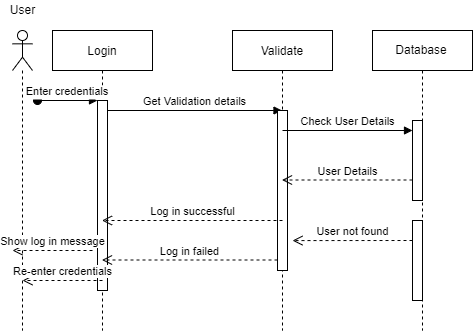

The diagram above was exported from draw.io. Its source (the exported page's mxGraphModel, read from the mxfile embedded in the PNG):
<mxGraphModel dx="868" dy="482" grid="1" gridSize="10" guides="1" tooltips="1" connect="1" arrows="1" fold="1" page="1" pageScale="1" pageWidth="850" pageHeight="1100" math="0" shadow="0">
  <root>
    <mxCell id="0" />
    <mxCell id="1" parent="0" />
    <mxCell id="3nuBFxr9cyL0pnOWT2aG-1" value="Login" style="shape=umlLifeline;perimeter=lifelinePerimeter;container=1;collapsible=0;recursiveResize=0;rounded=0;shadow=0;strokeWidth=1;" parent="1" vertex="1">
      <mxGeometry x="120" y="80" width="100" height="300" as="geometry" />
    </mxCell>
    <mxCell id="3nuBFxr9cyL0pnOWT2aG-2" value="" style="points=[];perimeter=orthogonalPerimeter;rounded=0;shadow=0;strokeWidth=1;" parent="3nuBFxr9cyL0pnOWT2aG-1" vertex="1">
      <mxGeometry x="45" y="70" width="10" height="190" as="geometry" />
    </mxCell>
    <mxCell id="3nuBFxr9cyL0pnOWT2aG-3" value="Enter credentials" style="verticalAlign=bottom;startArrow=oval;endArrow=block;startSize=8;shadow=0;strokeWidth=1;" parent="3nuBFxr9cyL0pnOWT2aG-1" target="3nuBFxr9cyL0pnOWT2aG-2" edge="1">
      <mxGeometry relative="1" as="geometry">
        <mxPoint x="-15" y="70" as="sourcePoint" />
      </mxGeometry>
    </mxCell>
    <mxCell id="g5DuaU3s7v44tipjf99r-5" value="Get Validation details" style="html=1;verticalAlign=bottom;endArrow=block;rounded=0;" edge="1" parent="3nuBFxr9cyL0pnOWT2aG-1" target="3nuBFxr9cyL0pnOWT2aG-5">
      <mxGeometry width="80" relative="1" as="geometry">
        <mxPoint x="55" y="80" as="sourcePoint" />
        <mxPoint x="135" y="80" as="targetPoint" />
      </mxGeometry>
    </mxCell>
    <mxCell id="3nuBFxr9cyL0pnOWT2aG-5" value="Validate" style="shape=umlLifeline;perimeter=lifelinePerimeter;container=1;collapsible=0;recursiveResize=0;rounded=0;shadow=0;strokeWidth=1;" parent="1" vertex="1">
      <mxGeometry x="300" y="80" width="100" height="300" as="geometry" />
    </mxCell>
    <mxCell id="3nuBFxr9cyL0pnOWT2aG-6" value="" style="points=[];perimeter=orthogonalPerimeter;rounded=0;shadow=0;strokeWidth=1;" parent="3nuBFxr9cyL0pnOWT2aG-5" vertex="1">
      <mxGeometry x="45" y="80" width="10" height="160" as="geometry" />
    </mxCell>
    <mxCell id="g5DuaU3s7v44tipjf99r-21" value="Log in failed" style="html=1;verticalAlign=bottom;endArrow=open;dashed=1;endSize=8;rounded=0;" edge="1" parent="3nuBFxr9cyL0pnOWT2aG-5" target="3nuBFxr9cyL0pnOWT2aG-1">
      <mxGeometry relative="1" as="geometry">
        <mxPoint x="45" y="229.5" as="sourcePoint" />
        <mxPoint x="-35" y="229.5" as="targetPoint" />
      </mxGeometry>
    </mxCell>
    <mxCell id="g5DuaU3s7v44tipjf99r-2" value="Database&lt;span style=&quot;white-space: pre;&quot;&gt;&#09;&lt;/span&gt;" style="shape=umlLifeline;perimeter=lifelinePerimeter;whiteSpace=wrap;html=1;container=1;collapsible=0;recursiveResize=0;outlineConnect=0;" vertex="1" parent="1">
      <mxGeometry x="440" y="80" width="100" height="300" as="geometry" />
    </mxCell>
    <mxCell id="g5DuaU3s7v44tipjf99r-6" value="" style="html=1;points=[];perimeter=orthogonalPerimeter;" vertex="1" parent="g5DuaU3s7v44tipjf99r-2">
      <mxGeometry x="40" y="90" width="10" height="80" as="geometry" />
    </mxCell>
    <mxCell id="g5DuaU3s7v44tipjf99r-10" value="User Details" style="html=1;verticalAlign=bottom;endArrow=open;dashed=1;endSize=8;rounded=0;" edge="1" parent="g5DuaU3s7v44tipjf99r-2" target="3nuBFxr9cyL0pnOWT2aG-5">
      <mxGeometry relative="1" as="geometry">
        <mxPoint x="40" y="149.5" as="sourcePoint" />
        <mxPoint x="-40" y="149.5" as="targetPoint" />
      </mxGeometry>
    </mxCell>
    <mxCell id="g5DuaU3s7v44tipjf99r-15" value="" style="html=1;points=[];perimeter=orthogonalPerimeter;" vertex="1" parent="g5DuaU3s7v44tipjf99r-2">
      <mxGeometry x="40" y="190" width="10" height="80" as="geometry" />
    </mxCell>
    <mxCell id="g5DuaU3s7v44tipjf99r-3" value="" style="shape=umlLifeline;participant=umlActor;perimeter=lifelinePerimeter;whiteSpace=wrap;html=1;container=1;collapsible=0;recursiveResize=0;verticalAlign=top;spacingTop=36;outlineConnect=0;" vertex="1" parent="1">
      <mxGeometry x="80" y="80" width="20" height="300" as="geometry" />
    </mxCell>
    <mxCell id="g5DuaU3s7v44tipjf99r-19" value="Show log in message" style="html=1;verticalAlign=bottom;endArrow=open;dashed=1;endSize=8;rounded=0;" edge="1" parent="g5DuaU3s7v44tipjf99r-3">
      <mxGeometry relative="1" as="geometry">
        <mxPoint x="80" y="220" as="sourcePoint" />
        <mxPoint y="220" as="targetPoint" />
      </mxGeometry>
    </mxCell>
    <mxCell id="g5DuaU3s7v44tipjf99r-23" value="Re-enter credentials" style="html=1;verticalAlign=bottom;endArrow=open;dashed=1;endSize=8;rounded=0;" edge="1" parent="g5DuaU3s7v44tipjf99r-3">
      <mxGeometry relative="1" as="geometry">
        <mxPoint x="90" y="250" as="sourcePoint" />
        <mxPoint x="10" y="250" as="targetPoint" />
      </mxGeometry>
    </mxCell>
    <mxCell id="g5DuaU3s7v44tipjf99r-4" value="User" style="text;html=1;align=center;verticalAlign=middle;resizable=0;points=[];autosize=1;strokeColor=none;fillColor=none;" vertex="1" parent="1">
      <mxGeometry x="70" y="50" width="40" height="20" as="geometry" />
    </mxCell>
    <mxCell id="g5DuaU3s7v44tipjf99r-7" value="Check User Details" style="html=1;verticalAlign=bottom;endArrow=block;rounded=0;entryX=0;entryY=0.125;entryDx=0;entryDy=0;entryPerimeter=0;" edge="1" parent="1" target="g5DuaU3s7v44tipjf99r-6">
      <mxGeometry width="80" relative="1" as="geometry">
        <mxPoint x="350" y="180" as="sourcePoint" />
        <mxPoint x="430" y="180" as="targetPoint" />
      </mxGeometry>
    </mxCell>
    <mxCell id="g5DuaU3s7v44tipjf99r-17" value="Log in successful" style="html=1;verticalAlign=bottom;endArrow=open;dashed=1;endSize=8;rounded=0;" edge="1" parent="1" target="3nuBFxr9cyL0pnOWT2aG-1">
      <mxGeometry relative="1" as="geometry">
        <mxPoint x="350" y="270" as="sourcePoint" />
        <mxPoint x="270" y="270" as="targetPoint" />
      </mxGeometry>
    </mxCell>
    <mxCell id="g5DuaU3s7v44tipjf99r-20" value="User not found" style="html=1;verticalAlign=bottom;endArrow=open;dashed=1;endSize=8;rounded=0;entryX=1.5;entryY=0.813;entryDx=0;entryDy=0;entryPerimeter=0;" edge="1" parent="1" target="3nuBFxr9cyL0pnOWT2aG-6">
      <mxGeometry relative="1" as="geometry">
        <mxPoint x="480" y="290" as="sourcePoint" />
        <mxPoint x="400" y="290" as="targetPoint" />
      </mxGeometry>
    </mxCell>
  </root>
</mxGraphModel>